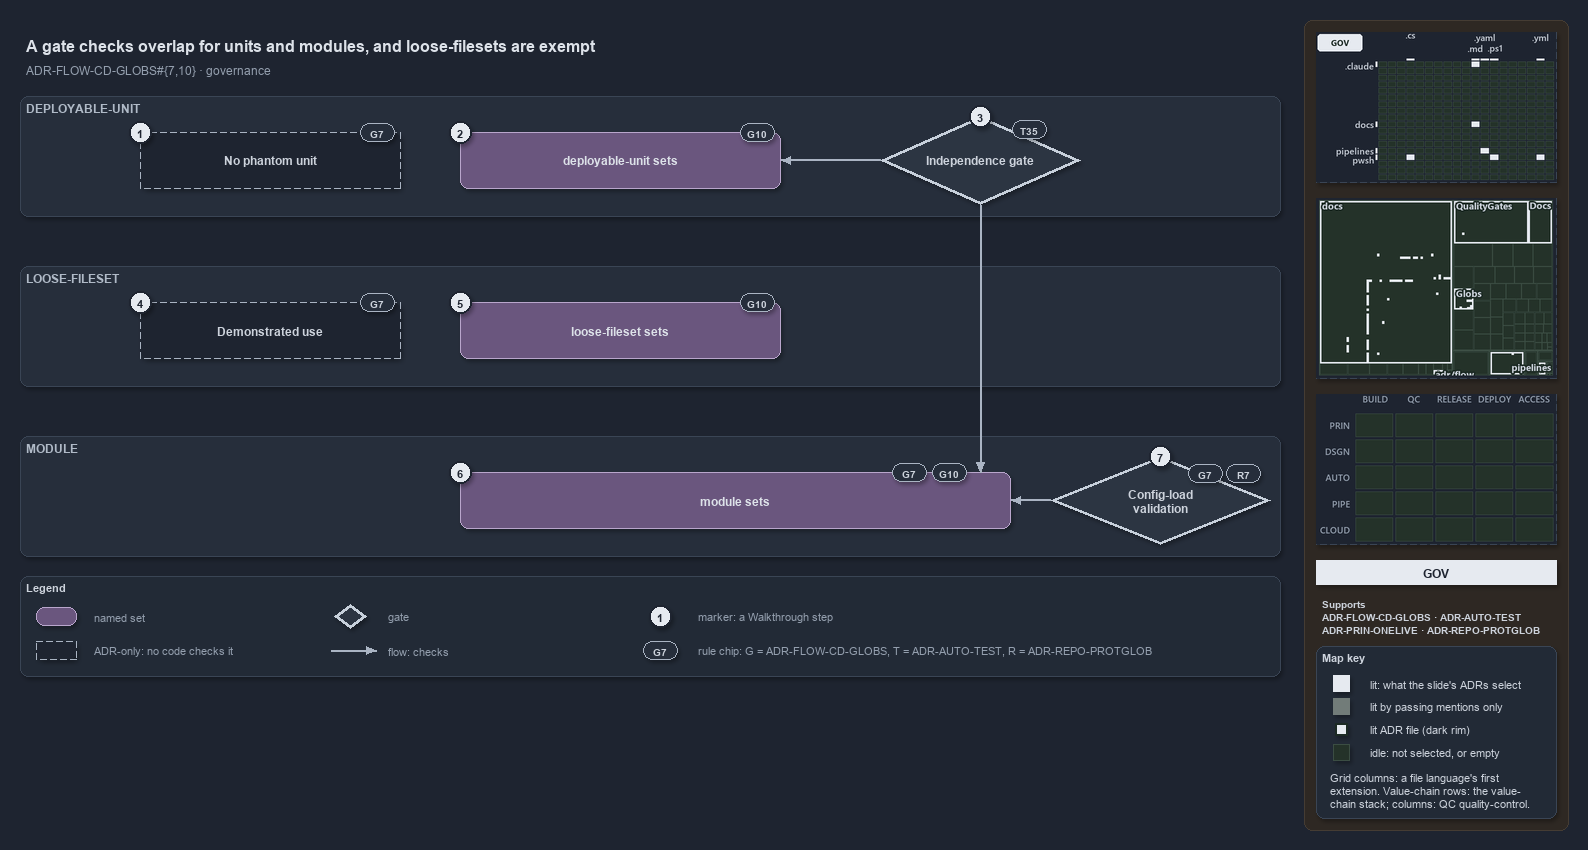

The diagram above was exported from draw.io. Its source (the exported page's mxGraphModel, read from the mxfile embedded in the PNG):
<mxGraphModel dx="1024" dy="768" grid="0" gridSize="10" guides="1" tooltips="1" connect="1" arrows="1" fold="1" page="1" pageScale="1" pageWidth="1572" pageHeight="700" background="#1E2430" math="0" shadow="1">
  <root>
    <mxCell id="0" />
    <mxCell id="1" parent="0" />
    <mxCell id="sidebar-bg" value="" style="rounded=1;arcSize=2;html=1;fillColor=#2E2823;strokeColor=#453C33;shadow=0;" vertex="1" parent="1">
      <mxGeometry x="1304" y="4" width="264" height="810" as="geometry" />
    </mxCell>
    <mxCell id="title" value="A gate checks overlap for units and modules, and loose-filesets are exempt" style="text;html=1;align=left;verticalAlign=middle;fontSize=16;fontStyle=1;fontColor=#DDE2E9;" vertex="1" parent="1">
      <mxGeometry x="20" y="14" width="1260" height="30" as="geometry" />
    </mxCell>
    <mxCell id="subtitle" value="ADR-FLOW-CD-GLOBS#{7,10} &amp;#183; governance" style="text;html=1;align=left;verticalAlign=middle;fontSize=12;fontColor=#949FAE;" vertex="1" parent="1">
      <mxGeometry x="20" y="44" width="1240" height="20" as="geometry" />
    </mxCell>
    <mxCell id="band-du" value="DEPLOYABLE-UNIT" style="rounded=1;html=1;arcSize=3;fillColor=#262E3B;strokeColor=#3A4555;verticalAlign=top;align=left;spacingLeft=8;fontStyle=1;fontSize=12;fontColor=#B0BAC7;" vertex="1" parent="1">
      <mxGeometry x="20" y="80" width="1260" height="120" as="geometry" />
    </mxCell>
    <mxCell id="band-loose" value="LOOSE-FILESET" style="rounded=1;html=1;arcSize=3;fillColor=#262E3B;strokeColor=#3A4555;verticalAlign=top;align=left;spacingLeft=8;fontStyle=1;fontSize=12;fontColor=#B0BAC7;" vertex="1" parent="1">
      <mxGeometry x="20" y="250" width="1260" height="120" as="geometry" />
    </mxCell>
    <mxCell id="band-module" value="MODULE" style="rounded=1;html=1;arcSize=3;fillColor=#262E3B;strokeColor=#3A4555;verticalAlign=top;align=left;spacingLeft=8;fontStyle=1;fontSize=12;fontColor=#B0BAC7;" vertex="1" parent="1">
      <mxGeometry x="20" y="420" width="1260" height="120" as="geometry" />
    </mxCell>
    <mxCell id="adr-phantom" value="&lt;b&gt;No phantom unit&lt;/b&gt;" style="rounded=1;whiteSpace=wrap;html=1;arcSize=20;fillColor=#1E2430;strokeColor=#AAB4C3;dashed=1;fontSize=12;" vertex="1" parent="1">
      <mxGeometry x="140" y="116" width="260" height="56" as="geometry" />
    </mxCell>
    <mxCell id="chip-phantom" value="G7" style="rounded=1;arcSize=50;whiteSpace=wrap;html=1;fillColor=#262E3B;strokeColor=#AAB4C3;fontColor=#CDD3DC;fontStyle=1;fontSize=10.5;" vertex="1" parent="1">
      <mxGeometry x="360" y="107" width="34" height="18" as="geometry" />
    </mxCell>
    <mxCell id="set-du" value="&lt;b&gt;deployable-unit sets&lt;/b&gt;" style="rounded=1;whiteSpace=wrap;html=1;arcSize=20;fillColor=#6A567E;strokeColor=#B9A6CC;fontColor=#DDE2E9;fontSize=12;" vertex="1" parent="1">
      <mxGeometry x="460" y="116" width="320" height="56" as="geometry" />
    </mxCell>
    <mxCell id="chip-du" value="G10" style="rounded=1;arcSize=50;whiteSpace=wrap;html=1;fillColor=#262E3B;strokeColor=#AAB4C3;fontColor=#CDD3DC;fontStyle=1;fontSize=10.5;" vertex="1" parent="1">
      <mxGeometry x="740" y="107" width="34" height="18" as="geometry" />
    </mxCell>
    <mxCell id="gate-independence" value="&lt;b&gt;Independence gate&lt;/b&gt;" style="rhombus;whiteSpace=wrap;html=1;fillColor=#2C3542;strokeColor=#C7D0DB;strokeWidth=3;fontSize=12;fontColor=#CDD3DC;" vertex="1" parent="1">
      <mxGeometry x="880" y="100" width="200" height="88" as="geometry" />
    </mxCell>
    <mxCell id="chip-gate" value="T35" style="rounded=1;arcSize=50;whiteSpace=wrap;html=1;fillColor=#262E3B;strokeColor=#AAB4C3;fontColor=#CDD3DC;fontStyle=1;fontSize=10.5;" vertex="1" parent="1">
      <mxGeometry x="1012" y="104" width="34" height="18" as="geometry" />
    </mxCell>
    <mxCell id="p-edge-gate-du-a" value="" style="text;html=1;strokeColor=none;fillColor=none;" vertex="1" parent="1">
      <mxGeometry x="880" y="144" width="1" height="1" as="geometry" />
    </mxCell>
    <mxCell id="p-edge-gate-du-b" value="" style="text;html=1;strokeColor=none;fillColor=none;" vertex="1" parent="1">
      <mxGeometry x="780" y="144" width="1" height="1" as="geometry" />
    </mxCell>
    <mxCell id="edge-gate-du" value="" style="edgeStyle=orthogonalEdgeStyle;rounded=1;html=1;fontSize=10;endArrow=block;strokeColor=#AAB4C3;fontColor=#CDD3DC;shadow=0;" edge="1" parent="1" source="p-edge-gate-du-a" target="p-edge-gate-du-b">
      <mxGeometry relative="1" as="geometry" />
    </mxCell>
    <mxCell id="adr-use" value="&lt;b&gt;Demonstrated use&lt;/b&gt;" style="rounded=1;whiteSpace=wrap;html=1;arcSize=20;fillColor=#1E2430;strokeColor=#AAB4C3;dashed=1;fontSize=12;" vertex="1" parent="1">
      <mxGeometry x="140" y="286" width="260" height="56" as="geometry" />
    </mxCell>
    <mxCell id="chip-use" value="G7" style="rounded=1;arcSize=50;whiteSpace=wrap;html=1;fillColor=#262E3B;strokeColor=#AAB4C3;fontColor=#CDD3DC;fontStyle=1;fontSize=10.5;" vertex="1" parent="1">
      <mxGeometry x="360" y="277" width="34" height="18" as="geometry" />
    </mxCell>
    <mxCell id="set-loose" value="&lt;b&gt;loose-fileset sets&lt;/b&gt;" style="rounded=1;whiteSpace=wrap;html=1;arcSize=20;fillColor=#6A567E;strokeColor=#B9A6CC;fontColor=#DDE2E9;fontSize=12;" vertex="1" parent="1">
      <mxGeometry x="460" y="286" width="320" height="56" as="geometry" />
    </mxCell>
    <mxCell id="chip-loose" value="G10" style="rounded=1;arcSize=50;whiteSpace=wrap;html=1;fillColor=#262E3B;strokeColor=#AAB4C3;fontColor=#CDD3DC;fontStyle=1;fontSize=10.5;" vertex="1" parent="1">
      <mxGeometry x="740" y="277" width="34" height="18" as="geometry" />
    </mxCell>
    <mxCell id="set-module" value="&lt;b&gt;module sets&lt;/b&gt;" style="rounded=1;whiteSpace=wrap;html=1;arcSize=20;fillColor=#6A567E;strokeColor=#B9A6CC;fontColor=#DDE2E9;fontSize=12;" vertex="1" parent="1">
      <mxGeometry x="460" y="456" width="550" height="56" as="geometry" />
    </mxCell>
    <mxCell id="chip-module-7" value="G7" style="rounded=1;arcSize=50;whiteSpace=wrap;html=1;fillColor=#262E3B;strokeColor=#AAB4C3;fontColor=#CDD3DC;fontStyle=1;fontSize=10.5;" vertex="1" parent="1">
      <mxGeometry x="892" y="447" width="34" height="18" as="geometry" />
    </mxCell>
    <mxCell id="chip-module-10" value="G10" style="rounded=1;arcSize=50;whiteSpace=wrap;html=1;fillColor=#262E3B;strokeColor=#AAB4C3;fontColor=#CDD3DC;fontStyle=1;fontSize=10.5;" vertex="1" parent="1">
      <mxGeometry x="932" y="447" width="34" height="18" as="geometry" />
    </mxCell>
    <mxCell id="gate-config" value="&lt;b&gt;Config-load&lt;br&gt;validation&lt;/b&gt;" style="rhombus;whiteSpace=wrap;html=1;fillColor=#2C3542;strokeColor=#C7D0DB;strokeWidth=3;fontSize=12;fontColor=#CDD3DC;" vertex="1" parent="1">
      <mxGeometry x="1050" y="440" width="220" height="88" as="geometry" />
    </mxCell>
    <mxCell id="chip-config-7" value="G7" style="rounded=1;arcSize=50;whiteSpace=wrap;html=1;fillColor=#262E3B;strokeColor=#AAB4C3;fontColor=#CDD3DC;fontStyle=1;fontSize=10.5;" vertex="1" parent="1">
      <mxGeometry x="1188" y="448" width="34" height="18" as="geometry" />
    </mxCell>
    <mxCell id="chip-config-r" value="R7" style="rounded=1;arcSize=50;whiteSpace=wrap;html=1;fillColor=#262E3B;strokeColor=#AAB4C3;fontColor=#CDD3DC;fontStyle=1;fontSize=10.5;" vertex="1" parent="1">
      <mxGeometry x="1226" y="448" width="34" height="18" as="geometry" />
    </mxCell>
    <mxCell id="p-edge-gate-module-a" value="" style="text;html=1;strokeColor=none;fillColor=none;" vertex="1" parent="1">
      <mxGeometry x="980" y="188" width="1" height="1" as="geometry" />
    </mxCell>
    <mxCell id="p-edge-gate-module-b" value="" style="text;html=1;strokeColor=none;fillColor=none;" vertex="1" parent="1">
      <mxGeometry x="980" y="456" width="1" height="1" as="geometry" />
    </mxCell>
    <mxCell id="edge-gate-module" value="" style="edgeStyle=orthogonalEdgeStyle;rounded=1;html=1;fontSize=10;endArrow=block;strokeColor=#AAB4C3;fontColor=#CDD3DC;shadow=0;" edge="1" parent="1" source="p-edge-gate-module-a" target="p-edge-gate-module-b">
      <mxGeometry relative="1" as="geometry" />
    </mxCell>
    <mxCell id="p-edge-config-module-a" value="" style="text;html=1;strokeColor=none;fillColor=none;" vertex="1" parent="1">
      <mxGeometry x="1050" y="484" width="1" height="1" as="geometry" />
    </mxCell>
    <mxCell id="p-edge-config-module-b" value="" style="text;html=1;strokeColor=none;fillColor=none;" vertex="1" parent="1">
      <mxGeometry x="1010" y="484" width="1" height="1" as="geometry" />
    </mxCell>
    <mxCell id="edge-config-module" value="" style="edgeStyle=orthogonalEdgeStyle;rounded=1;html=1;fontSize=10;endArrow=block;strokeColor=#AAB4C3;fontColor=#CDD3DC;shadow=0;" edge="1" parent="1" source="p-edge-config-module-a" target="p-edge-config-module-b">
      <mxGeometry relative="1" as="geometry" />
    </mxCell>
    <mxCell id="mark-1" value="1" style="ellipse;html=1;fillColor=#E6EAF0;strokeColor=#1E2430;strokeWidth=2;fontColor=#1E2430;fontStyle=1;fontSize=11;" vertex="1" parent="1">
      <mxGeometry x="129" y="105" width="22" height="22" as="geometry" />
    </mxCell>
    <mxCell id="mark-2" value="2" style="ellipse;html=1;fillColor=#E6EAF0;strokeColor=#1E2430;strokeWidth=2;fontColor=#1E2430;fontStyle=1;fontSize=11;" vertex="1" parent="1">
      <mxGeometry x="449" y="105" width="22" height="22" as="geometry" />
    </mxCell>
    <mxCell id="mark-3" value="3" style="ellipse;html=1;fillColor=#E6EAF0;strokeColor=#1E2430;strokeWidth=2;fontColor=#1E2430;fontStyle=1;fontSize=11;" vertex="1" parent="1">
      <mxGeometry x="969" y="89" width="22" height="22" as="geometry" />
    </mxCell>
    <mxCell id="mark-4" value="4" style="ellipse;html=1;fillColor=#E6EAF0;strokeColor=#1E2430;strokeWidth=2;fontColor=#1E2430;fontStyle=1;fontSize=11;" vertex="1" parent="1">
      <mxGeometry x="129" y="275" width="22" height="22" as="geometry" />
    </mxCell>
    <mxCell id="mark-5" value="5" style="ellipse;html=1;fillColor=#E6EAF0;strokeColor=#1E2430;strokeWidth=2;fontColor=#1E2430;fontStyle=1;fontSize=11;" vertex="1" parent="1">
      <mxGeometry x="449" y="275" width="22" height="22" as="geometry" />
    </mxCell>
    <mxCell id="mark-6" value="6" style="ellipse;html=1;fillColor=#E6EAF0;strokeColor=#1E2430;strokeWidth=2;fontColor=#1E2430;fontStyle=1;fontSize=11;" vertex="1" parent="1">
      <mxGeometry x="449" y="445" width="22" height="22" as="geometry" />
    </mxCell>
    <mxCell id="mark-7" value="7" style="ellipse;html=1;fillColor=#E6EAF0;strokeColor=#1E2430;strokeWidth=2;fontColor=#1E2430;fontStyle=1;fontSize=11;" vertex="1" parent="1">
      <mxGeometry x="1149" y="429" width="22" height="22" as="geometry" />
    </mxCell>
    <mxCell id="legend" value="&lt;b&gt;Legend&lt;/b&gt;" style="rounded=1;whiteSpace=wrap;html=1;arcSize=6;fillColor=#222A36;strokeColor=#3A4555;align=left;verticalAlign=top;spacing=8;fontSize=11;fontColor=#CDD3DC;" vertex="1" parent="1">
      <mxGeometry x="20" y="560" width="1260" height="100" as="geometry" />
    </mxCell>
    <mxCell id="legend-0" value="" style="rounded=1;whiteSpace=wrap;html=1;arcSize=20;fillColor=#6A567E;strokeColor=#B9A6CC;fontColor=#DDE2E9;fontSize=12;" vertex="1" parent="1">
      <mxGeometry x="36" y="591" width="40" height="18" as="geometry" />
    </mxCell>
    <mxCell id="legend-0-text" value="named set" style="text;html=1;align=left;verticalAlign=middle;fontSize=11;fontColor=#949FAE;" vertex="1" parent="1">
      <mxGeometry x="88" y="590" width="230" height="20" as="geometry" />
    </mxCell>
    <mxCell id="legend-1" value="" style="rounded=1;whiteSpace=wrap;html=1;arcSize=20;fillColor=#1E2430;strokeColor=#AAB4C3;dashed=1;fontSize=12;" vertex="1" parent="1">
      <mxGeometry x="36" y="625" width="40" height="18" as="geometry" />
    </mxCell>
    <mxCell id="legend-1-text" value="ADR-only: no code checks it" style="text;html=1;align=left;verticalAlign=middle;fontSize=11;fontColor=#949FAE;" vertex="1" parent="1">
      <mxGeometry x="88" y="624" width="230" height="20" as="geometry" />
    </mxCell>
    <mxCell id="legend-2" value="" style="rhombus;whiteSpace=wrap;html=1;fillColor=#2C3542;strokeColor=#C7D0DB;strokeWidth=3;fontSize=12;fontColor=#CDD3DC;" vertex="1" parent="1">
      <mxGeometry x="334" y="588" width="32" height="24" as="geometry" />
    </mxCell>
    <mxCell id="legend-2-text" value="gate" style="text;html=1;align=left;verticalAlign=middle;fontSize=11;fontColor=#949FAE;" vertex="1" parent="1">
      <mxGeometry x="382" y="590" width="230" height="20" as="geometry" />
    </mxCell>
    <mxCell id="legend-3-a" value="" style="text;html=1;strokeColor=none;fillColor=none;" vertex="1" parent="1">
      <mxGeometry x="330" y="634" width="1" height="1" as="geometry" />
    </mxCell>
    <mxCell id="legend-3-b" value="" style="text;html=1;strokeColor=none;fillColor=none;" vertex="1" parent="1">
      <mxGeometry x="376" y="634" width="1" height="1" as="geometry" />
    </mxCell>
    <mxCell id="legend-3" value="" style="edgeStyle=orthogonalEdgeStyle;rounded=1;html=1;fontSize=10;endArrow=block;strokeColor=#AAB4C3;fontColor=#CDD3DC;shadow=0;" edge="1" parent="1" source="legend-3-a" target="legend-3-b">
      <mxGeometry relative="1" as="geometry" />
    </mxCell>
    <mxCell id="legend-3-text" value="flow: checks" style="text;html=1;align=left;verticalAlign=middle;fontSize=11;fontColor=#949FAE;" vertex="1" parent="1">
      <mxGeometry x="382" y="624" width="230" height="20" as="geometry" />
    </mxCell>
    <mxCell id="legend-4" value="1" style="ellipse;html=1;fillColor=#E6EAF0;strokeColor=#1E2430;strokeWidth=2;fontColor=#1E2430;fontStyle=1;fontSize=11;" vertex="1" parent="1">
      <mxGeometry x="649" y="589" width="22" height="22" as="geometry" />
    </mxCell>
    <mxCell id="legend-4-text" value="marker: a Walkthrough step" style="text;html=1;align=left;verticalAlign=middle;fontSize=11;fontColor=#949FAE;" vertex="1" parent="1">
      <mxGeometry x="692" y="590" width="230" height="20" as="geometry" />
    </mxCell>
    <mxCell id="legend-5" value="G7" style="rounded=1;arcSize=50;whiteSpace=wrap;html=1;fillColor=#262E3B;strokeColor=#AAB4C3;fontColor=#CDD3DC;fontStyle=1;fontSize=10.5;" vertex="1" parent="1">
      <mxGeometry x="643" y="625" width="34" height="18" as="geometry" />
    </mxCell>
    <mxCell id="legend-5-text" value="rule chip: G = ADR-FLOW-CD-GLOBS, T = ADR-AUTO-TEST, R = ADR-REPO-PROTGLOB" style="text;html=1;align=left;verticalAlign=middle;fontSize=11;fontColor=#949FAE;" vertex="1" parent="1">
      <mxGeometry x="692" y="624" width="560" height="20" as="geometry" />
    </mxCell>
    <mxCell id="minimap-grid" value="" style="shape=image;html=1;imageAspect=0;aspect=fixed;verticalLabelPosition=bottom;strokeColor=#3A4555;dashed=1;fillColor=#222A36;image=data:image/png,(base64 omitted: 11528 chars);" vertex="1" parent="1">
      <mxGeometry x="1316" y="16" width="240" height="150" as="geometry" />
    </mxCell>
    <mxCell id="minimap-tree" value="" style="shape=image;html=1;imageAspect=0;aspect=fixed;verticalLabelPosition=bottom;strokeColor=#3A4555;dashed=1;fillColor=#222A36;image=data:image/png,(base64 omitted: 15916 chars);" vertex="1" parent="1">
      <mxGeometry x="1316" y="182" width="240" height="180" as="geometry" />
    </mxCell>
    <mxCell id="minimap-chain" value="" style="shape=image;html=1;imageAspect=0;aspect=fixed;verticalLabelPosition=bottom;strokeColor=#3A4555;dashed=1;fillColor=#222A36;image=data:image/png,(base64 omitted: 11912 chars);" vertex="1" parent="1">
      <mxGeometry x="1316" y="378" width="240" height="150" as="geometry" />
    </mxCell>
    <mxCell id="lens-badge" value="GOV" style="rounded=0;whiteSpace=wrap;html=1;align=center;verticalAlign=middle;fontSize=12;fontStyle=1;fontColor=#1E2430;fillColor=#E6EAF0;strokeColor=none;" vertex="1" parent="1">
      <mxGeometry x="1316" y="544" width="240" height="24" as="geometry" />
    </mxCell>
    <mxCell id="supports" value="&lt;b&gt;Supports&lt;/b&gt;&lt;br&gt;ADR-FLOW-CD-GLOBS &amp;#183; ADR-AUTO-TEST&lt;br&gt;ADR-PRIN-ONELIVE &amp;#183; ADR-REPO-PROTGLOB" style="text;html=1;whiteSpace=wrap;align=left;verticalAlign=top;fontSize=10.5;fontColor=#CDD3DC;" vertex="1" parent="1">
      <mxGeometry x="1316" y="576" width="240" height="46" as="geometry" />
    </mxCell>
    <mxCell id="mapkey" value="&lt;b&gt;Map key&lt;/b&gt;" style="rounded=1;arcSize=6;whiteSpace=wrap;html=1;align=left;verticalAlign=top;fontSize=11;fontColor=#CDD3DC;fillColor=#222A36;strokeColor=#3A4555;spacingLeft=8;spacingTop=2;" vertex="1" parent="1">
      <mxGeometry x="1316" y="630" width="240" height="172" as="geometry" />
    </mxCell>
    <mxCell id="mapkey-lit" value="" style="rounded=0;html=1;fillColor=#E6EAF0;strokeColor=#E6EAF0;" vertex="1" parent="1">
      <mxGeometry x="1333.0" y="659.0" width="16" height="16" as="geometry" />
    </mxCell>
    <mxCell id="mapkey-lit-text" value="lit: what the slide's ADRs select" style="text;html=1;align=left;verticalAlign=middle;fontSize=11;fontColor=#CDD3DC;" vertex="1" parent="1">
      <mxGeometry x="1364" y="657" width="184" height="20" as="geometry" />
    </mxCell>
    <mxCell id="mapkey-touched" value="" style="rounded=0;html=1;fillColor=#727C79;strokeColor=#727C79;" vertex="1" parent="1">
      <mxGeometry x="1333.0" y="682.0" width="16" height="16" as="geometry" />
    </mxCell>
    <mxCell id="mapkey-touched-text" value="lit by passing mentions only" style="text;html=1;align=left;verticalAlign=middle;fontSize=11;fontColor=#CDD3DC;" vertex="1" parent="1">
      <mxGeometry x="1364" y="680" width="184" height="20" as="geometry" />
    </mxCell>
    <mxCell id="mapkey-adr" value="" style="rounded=0;html=1;fillColor=#E6EAF0;strokeColor=#1C2A24;strokeWidth=2;" vertex="1" parent="1">
      <mxGeometry x="1335.0" y="707.0" width="12" height="12" as="geometry" />
    </mxCell>
    <mxCell id="mapkey-adr-text" value="lit ADR file (dark rim)" style="text;html=1;align=left;verticalAlign=middle;fontSize=11;fontColor=#CDD3DC;" vertex="1" parent="1">
      <mxGeometry x="1364" y="703" width="184" height="20" as="geometry" />
    </mxCell>
    <mxCell id="mapkey-idle" value="" style="rounded=0;html=1;fillColor=#243229;strokeColor=#3B4D43;" vertex="1" parent="1">
      <mxGeometry x="1333.0" y="728.0" width="16" height="16" as="geometry" />
    </mxCell>
    <mxCell id="mapkey-idle-text" value="idle: not selected, or empty" style="text;html=1;align=left;verticalAlign=middle;fontSize=11;fontColor=#CDD3DC;" vertex="1" parent="1">
      <mxGeometry x="1364" y="726" width="184" height="20" as="geometry" />
    </mxCell>
    <mxCell id="mapkey-codes" value="Grid columns: a file language's first&lt;br&gt;extension. Value-chain rows: the value-&lt;br&gt;chain stack; columns: QC quality-control." style="text;html=1;align=left;verticalAlign=top;whiteSpace=wrap;fontSize=11;fontColor=#CDD3DC;" vertex="1" parent="1">
      <mxGeometry x="1324" y="750" width="224" height="46" as="geometry" />
    </mxCell>
  </root>
</mxGraphModel>